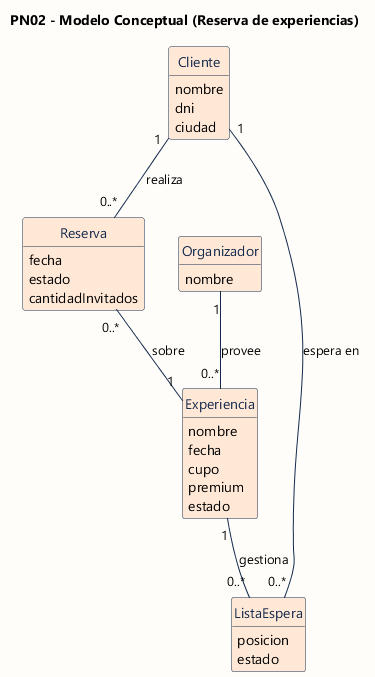

The diagram above was rendered by PlantUML. Its source (embedded in the PNG):
@startuml PN02 - Modelo Conceptual
skinparam backgroundColor #FFFDF9
skinparam defaultFontName Segoe UI
skinparam class {
  BackgroundColor #FFE8D6
  BorderColor #142A4D
  FontColor #142A4D
  ArrowColor #142A4D
}
hide circle
hide methods
title PN02 - Modelo Conceptual (Reserva de experiencias)

class Cliente {
  nombre
  dni
  ciudad
}
class Experiencia {
  nombre
  fecha
  cupo
  premium
  estado
}
class Reserva {
  fecha
  estado
  cantidadInvitados
}
class ListaEspera {
  posicion
  estado
}
class Organizador {
  nombre
}

Cliente "1" -- "0..*" Reserva : realiza
Reserva "0..*" -- "1" Experiencia : sobre
Experiencia "1" -- "0..*" ListaEspera : gestiona
Cliente "1" -- "0..*" ListaEspera : espera en
Organizador "1" -- "0..*" Experiencia : provee
@enduml